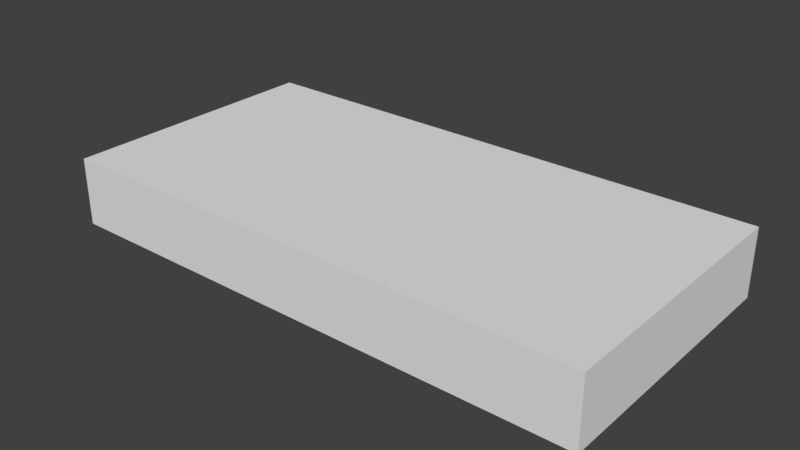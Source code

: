 # Source: SM_Tile_2x1x0.25.blend  (saved by Blender 2.78.0; exported with 4.5.12 LTS)
import bpy
from mathutils import Matrix  # noqa: F401  (used for matrix-valued properties, if any)

bpy.ops.wm.read_factory_settings(use_empty=True)
scene = bpy.context.scene
scene.name = 'Scene'

# ---- collections
col_collection_1 = bpy.data.collections.new('Collection 1'); scene.collection.children.link(col_collection_1)

# ---- world
world_world = bpy.data.worlds.new('World'); scene.world = world_world
world_world.color = (0.05088, 0.05088, 0.05088)
world_world.use_sun_shadow = False
world_world.sun_shadow_jitter_overblur = 0.0
world_world.cycles.sampling_method = 'MANUAL'

# ---- meshes
me_cube_001 = bpy.data.meshes.new('Cube.001')
me_cube_001.from_pydata([(-2.0, -1.0, -2.369e-05), (-2.0, -1.0, 0.25), (-2.0, -8.009e-08, -2.369e-05), (-2.0, -8.009e-08, 0.25), (9.058e-05, -1.0, -2.369e-05), (9.058e-05, -1.0, 0.25), (9.058e-05, -8.009e-08, -2.369e-05), (9.058e-05, -8.009e-08, 0.25)], [], [(0, 1, 3, 2), (2, 3, 7, 6), (6, 7, 5, 4), (4, 5, 1, 0), (2, 6, 4, 0), (7, 3, 1, 5)])
me_cube_001.use_remesh_preserve_volume = False
me_cube_001.use_remesh_preserve_attributes = False
me_cube_001.use_mirror_vertex_groups = False
me_cube_001.update()

# ---- objects
ob_tile_2x1x0_25 = bpy.data.objects.new('Tile_2x1x0.25', me_cube_001)

# ---- transforms, parenting, visibility, modifiers, constraints
ob_tile_2x1x0_25.location = (0.0, 0.0, 0.0)
ob_tile_2x1x0_25.lineart.crease_threshold = 0.0

# ---- collection membership
col_collection_1.objects.link(ob_tile_2x1x0_25)

# ---- scene / render settings (as saved in the file)
scene.frame_start = 1; scene.frame_end = 250; scene.frame_set(1)
scene.render.engine = 'BLENDER_EEVEE_NEXT'
scene.render.resolution_percentage = 50
scene.render.dither_intensity = 0.0
scene.cycles.use_denoising = False
scene.cycles.samples = 128
scene.cycles.sampling_pattern = 'TABULATED_SOBOL'
scene.cycles.light_sampling_threshold = 0.0
scene.cycles.use_adaptive_sampling = False
scene.cycles.use_light_tree = False
scene.cycles.blur_glossy = 0.0
scene.cycles.sample_clamp_indirect = 0.0
scene.view_settings.view_transform = 'Standard'
bpy.context.view_layer.update()

# ---- added for rendering (the .blend has no active camera and no usable light): camera, sun
cam_auto = bpy.data.cameras.new('AutoCamera')
cam_auto.lens = 50.0
cam_auto.sensor_width = 36.0
cam_auto.clip_end = 1000.0
ob_auto_camera = bpy.data.objects.new('AutoCamera', cam_auto)
scene.collection.objects.link(ob_auto_camera)
ob_auto_camera.location = (1.08185, -2.99811, 1.79039)
ob_auto_camera.rotation_euler = (1.09748, -7.21219e-08, 0.694738)
scene.camera = ob_auto_camera
light_auto_sun = bpy.data.lights.new('AutoSun', 'SUN')
light_auto_sun.energy = 3.0
light_auto_sun.angle = 0.0523599
ob_auto_sun = bpy.data.objects.new('AutoSun', light_auto_sun)
scene.collection.objects.link(ob_auto_sun)
ob_auto_sun.rotation_euler = (0.872665, 0.174533, 0.523599)
bpy.context.view_layer.update()
